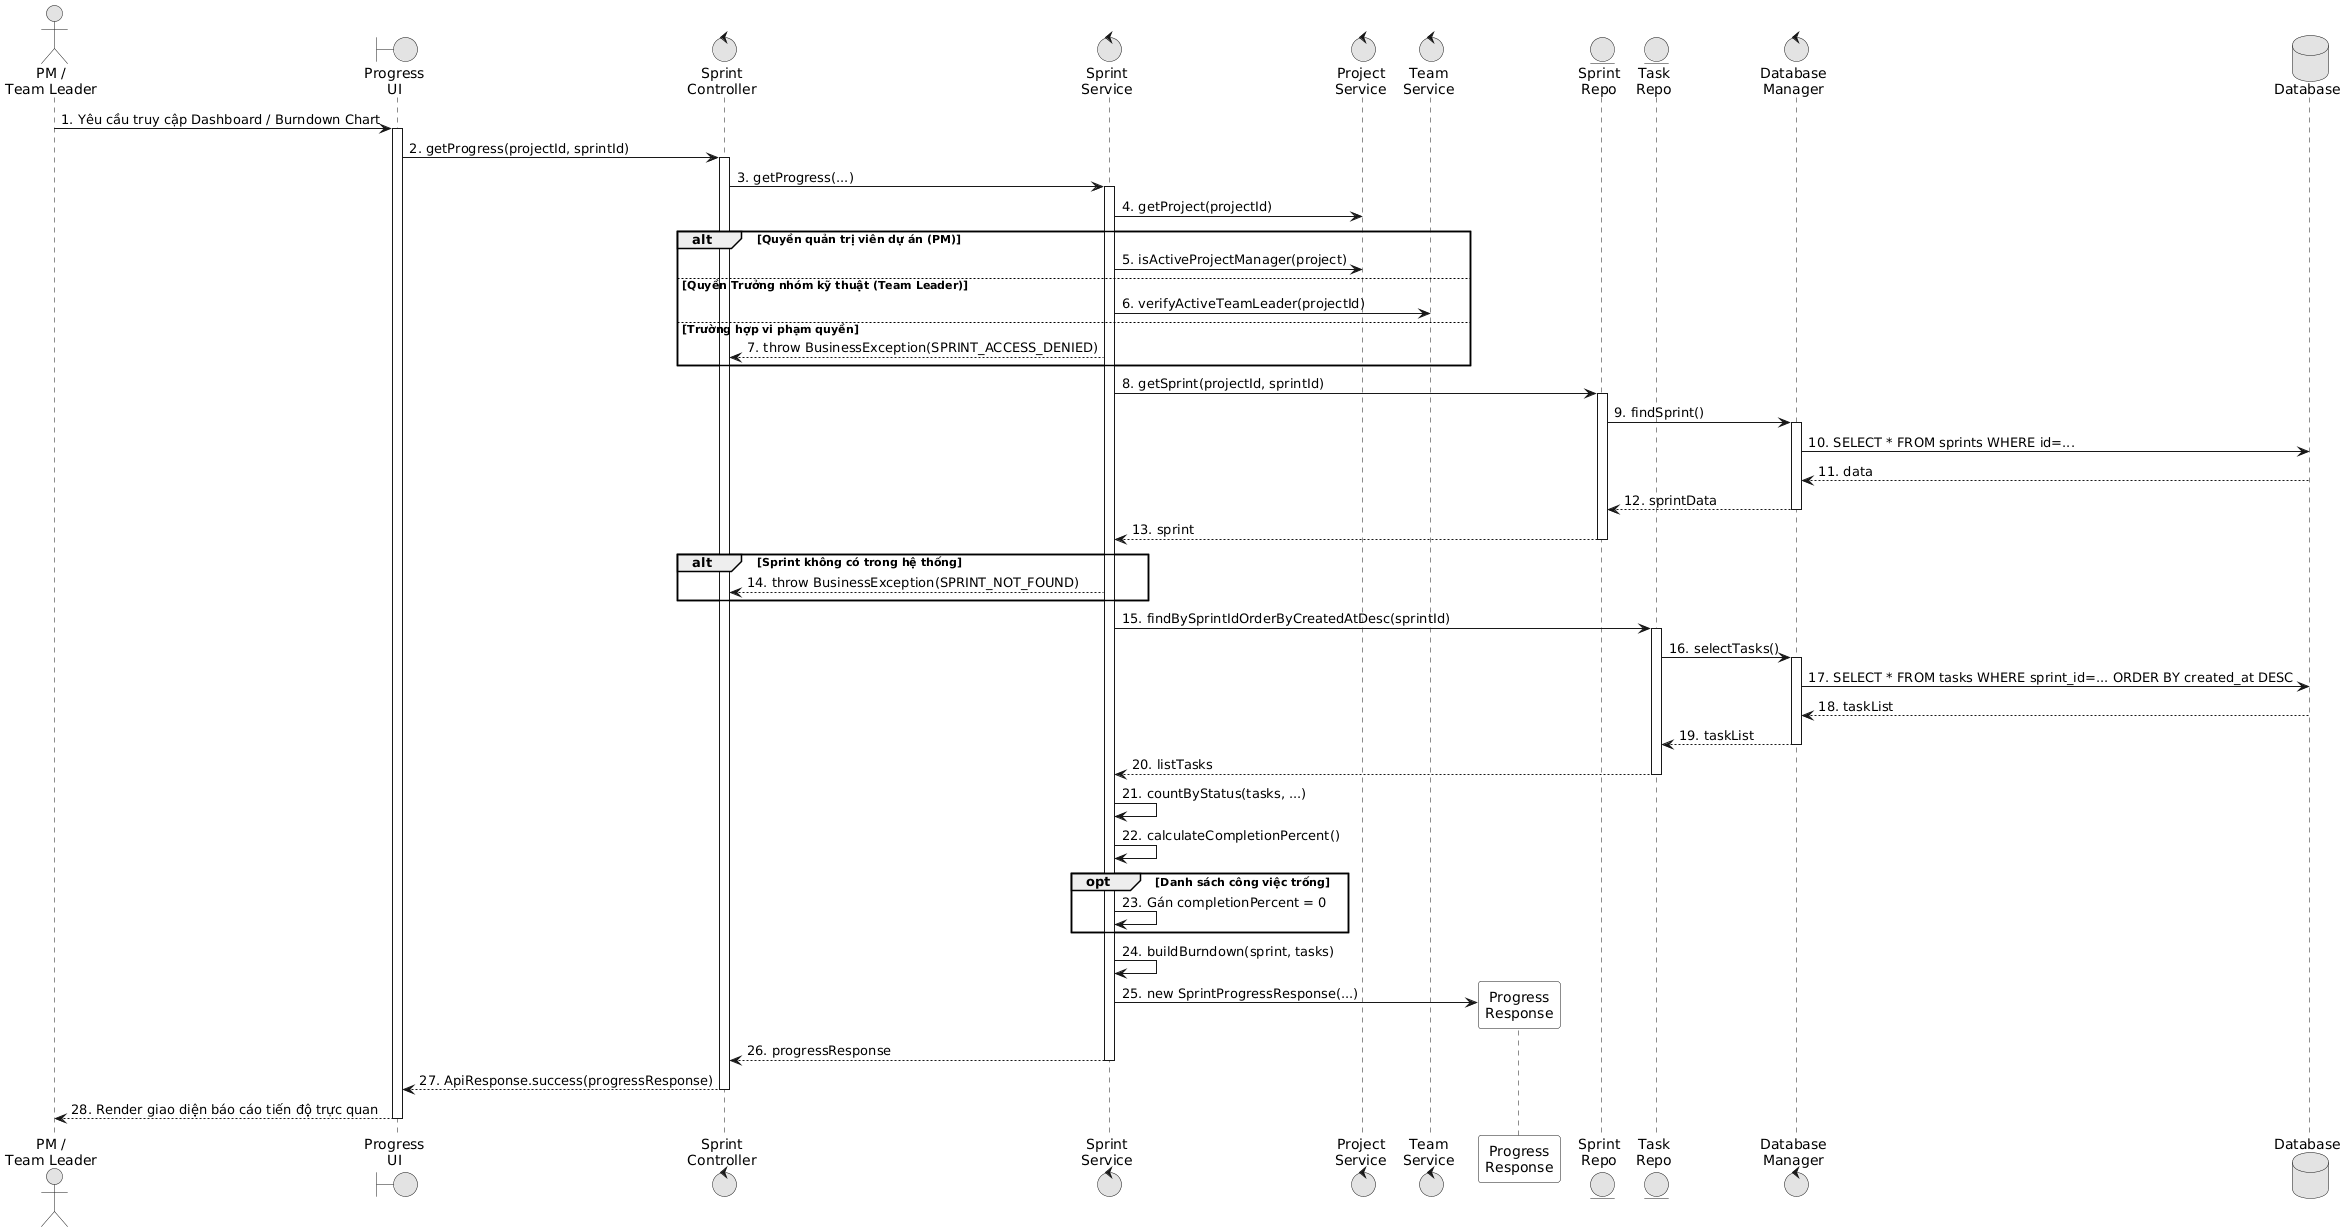

The diagram above was rendered by PlantUML. Its source (embedded in the PNG):
@startuml
skinparam monochrome true
skinparam BackgroundColor white
skinparam ParticipantBackgroundColor white
skinparam ParticipantPadding 8
skinparam linetype ortho

actor "PM /\nTeam Leader" as ACT
boundary "Progress\nUI" as UI
control "Sprint\nController" as CTR
control "Sprint\nService" as SVC
control "Project\nService" as PRJ
control "Team\nService" as TM_SVC
participant "Progress\nResponse" as DTO
entity "Sprint\nRepo" as S_REP
entity "Task\nRepo" as T_REP
control "Database\nManager" as DBM
database "Database" as DB

ACT -> UI: 1. Yêu cầu truy cập Dashboard / Burndown Chart
activate UI
UI -> CTR: 2. getProgress(projectId, sprintId)
activate CTR
CTR -> SVC: 3. getProgress(...)
activate SVC

SVC -> PRJ: 4. getProject(projectId)
alt Quyền quản trị viên dự án (PM)
    SVC -> PRJ: 5. isActiveProjectManager(project)
else Quyền Trưởng nhóm kỹ thuật (Team Leader)
    SVC -> TM_SVC: 6. verifyActiveTeamLeader(projectId)
else Trường hợp vi phạm quyền
    SVC --> CTR: 7. throw BusinessException(SPRINT_ACCESS_DENIED)
end

SVC -> S_REP: 8. getSprint(projectId, sprintId)
activate S_REP
S_REP -> DBM: 9. findSprint()
activate DBM
DBM -> DB: 10. SELECT * FROM sprints WHERE id=...
DB --> DBM: 11. data
DBM --> S_REP: 12. sprintData
deactivate DBM
S_REP --> SVC: 13. sprint
deactivate S_REP
alt Sprint không có trong hệ thống
    SVC --> CTR: 14. throw BusinessException(SPRINT_NOT_FOUND)
end

SVC -> T_REP: 15. findBySprintIdOrderByCreatedAtDesc(sprintId)
activate T_REP
T_REP -> DBM: 16. selectTasks()
activate DBM
DBM -> DB: 17. SELECT * FROM tasks WHERE sprint_id=... ORDER BY created_at DESC
DB --> DBM: 18. taskList
DBM --> T_REP: 19. taskList
deactivate DBM
T_REP --> SVC: 20. listTasks
deactivate T_REP

SVC -> SVC: 21. countByStatus(tasks, ...)
SVC -> SVC: 22. calculateCompletionPercent()
opt Danh sách công việc trống
    SVC -> SVC: 23. Gán completionPercent = 0
end
SVC -> SVC: 24. buildBurndown(sprint, tasks)

create DTO
SVC -> DTO: 25. new SprintProgressResponse(...)
SVC --> CTR: 26. progressResponse
deactivate SVC
CTR --> UI: 27. ApiResponse.success(progressResponse)
deactivate CTR
UI --> ACT: 28. Render giao diện báo cáo tiến độ trực quan
deactivate UI
@enduml